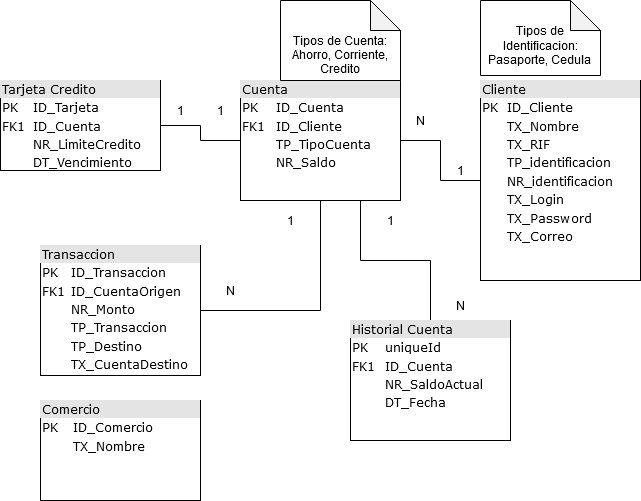

The diagram above was exported from draw.io. Its source (the exported page's mxGraphModel, read from the mxfile embedded in the PNG):
<mxGraphModel dx="942" dy="600" grid="1" gridSize="10" guides="1" tooltips="1" connect="1" arrows="1" fold="1" page="1" pageScale="1" pageWidth="1100" pageHeight="850" background="none" math="0" shadow="0">
  <root>
    <mxCell id="0" />
    <mxCell id="1" parent="0" />
    <mxCell id="iRTVzw9UfAp3g2hdQkBi-9" value="" style="edgeStyle=orthogonalEdgeStyle;rounded=0;orthogonalLoop=1;jettySize=auto;html=1;endArrow=none;endFill=0;" edge="1" parent="1" source="2ed32ef02a7f4228-2" target="2ed32ef02a7f4228-8">
      <mxGeometry relative="1" as="geometry" />
    </mxCell>
    <mxCell id="2ed32ef02a7f4228-2" value="&lt;div style=&quot;box-sizing: border-box ; width: 100% ; background: #e4e4e4 ; padding: 2px&quot;&gt;Cuenta&lt;/div&gt;&lt;table style=&quot;width: 100% ; font-size: 1em&quot; cellspacing=&quot;0&quot; cellpadding=&quot;2&quot;&gt;&lt;tbody&gt;&lt;tr&gt;&lt;td&gt;PK&lt;/td&gt;&lt;td&gt;ID_Cuenta&lt;/td&gt;&lt;/tr&gt;&lt;tr&gt;&lt;td&gt;FK1&lt;/td&gt;&lt;td&gt;ID_Cliente&lt;/td&gt;&lt;/tr&gt;&lt;tr&gt;&lt;td&gt;&lt;br&gt;&lt;/td&gt;&lt;td&gt;TP_TipoCuenta&lt;/td&gt;&lt;/tr&gt;&lt;tr&gt;&lt;td&gt;&lt;br&gt;&lt;/td&gt;&lt;td&gt;NR_Saldo&lt;br&gt;&lt;/td&gt;&lt;/tr&gt;&lt;tr&gt;&lt;td&gt;&lt;br&gt;&lt;/td&gt;&lt;td&gt;&lt;br&gt;&lt;/td&gt;&lt;/tr&gt;&lt;tr&gt;&lt;td&gt;&lt;br&gt;&lt;/td&gt;&lt;td&gt;&lt;br&gt;&lt;/td&gt;&lt;/tr&gt;&lt;/tbody&gt;&lt;/table&gt;" style="verticalAlign=top;align=left;overflow=fill;html=1;rounded=0;shadow=0;comic=0;labelBackgroundColor=none;strokeWidth=1;fontFamily=Verdana;fontSize=12" parent="1" vertex="1">
      <mxGeometry x="360" y="80" width="160" height="120" as="geometry" />
    </mxCell>
    <mxCell id="iRTVzw9UfAp3g2hdQkBi-7" value="" style="edgeStyle=orthogonalEdgeStyle;rounded=0;orthogonalLoop=1;jettySize=auto;html=1;endArrow=none;endFill=0;" edge="1" parent="1" source="2ed32ef02a7f4228-3" target="2ed32ef02a7f4228-2">
      <mxGeometry relative="1" as="geometry" />
    </mxCell>
    <mxCell id="2ed32ef02a7f4228-3" value="&lt;div style=&quot;box-sizing: border-box ; width: 100% ; background: #e4e4e4 ; padding: 2px&quot;&gt;Tarjeta Credito&lt;br&gt;&lt;/div&gt;&lt;table style=&quot;width: 100% ; font-size: 1em&quot; cellspacing=&quot;0&quot; cellpadding=&quot;2&quot;&gt;&lt;tbody&gt;&lt;tr&gt;&lt;td&gt;PK&lt;/td&gt;&lt;td&gt;ID_Tarjeta&lt;br&gt;&lt;/td&gt;&lt;/tr&gt;&lt;tr&gt;&lt;td&gt;FK1&lt;/td&gt;&lt;td&gt;ID_Cuenta&lt;/td&gt;&lt;/tr&gt;&lt;tr&gt;&lt;td&gt;&lt;br&gt;&lt;/td&gt;&lt;td&gt;NR_LimiteCredito&lt;br&gt;&lt;/td&gt;&lt;/tr&gt;&lt;tr&gt;&lt;td&gt;&lt;br&gt;&lt;/td&gt;&lt;td&gt;DT_Vencimiento&lt;/td&gt;&lt;/tr&gt;&lt;tr&gt;&lt;td&gt;&lt;br&gt;&lt;/td&gt;&lt;td&gt;&lt;br&gt;&lt;/td&gt;&lt;/tr&gt;&lt;/tbody&gt;&lt;/table&gt;" style="verticalAlign=top;align=left;overflow=fill;html=1;rounded=0;shadow=0;comic=0;labelBackgroundColor=none;strokeWidth=1;fontFamily=Verdana;fontSize=12" parent="1" vertex="1">
      <mxGeometry x="120" y="80" width="160" height="90" as="geometry" />
    </mxCell>
    <mxCell id="2ed32ef02a7f4228-5" value="&lt;div style=&quot;box-sizing: border-box ; width: 100% ; background: #e4e4e4 ; padding: 2px&quot;&gt;Comercio&lt;/div&gt;&lt;table style=&quot;width: 100% ; font-size: 1em&quot; cellspacing=&quot;0&quot; cellpadding=&quot;2&quot;&gt;&lt;tbody&gt;&lt;tr&gt;&lt;td&gt;PK&lt;/td&gt;&lt;td&gt;ID_Comercio&lt;br&gt;&lt;/td&gt;&lt;/tr&gt;&lt;tr&gt;&lt;td&gt;&lt;br&gt;&lt;/td&gt;&lt;td&gt;TX_Nombre&lt;br&gt;&lt;br&gt;&lt;/td&gt;&lt;/tr&gt;&lt;/tbody&gt;&lt;/table&gt;" style="verticalAlign=top;align=left;overflow=fill;html=1;rounded=0;shadow=0;comic=0;labelBackgroundColor=none;strokeWidth=1;fontFamily=Verdana;fontSize=12" parent="1" vertex="1">
      <mxGeometry x="160" y="400" width="160" height="100" as="geometry" />
    </mxCell>
    <mxCell id="2ed32ef02a7f4228-8" value="&lt;div style=&quot;box-sizing: border-box ; width: 100% ; background: #e4e4e4 ; padding: 2px&quot;&gt;Cliente&lt;/div&gt;&lt;table style=&quot;width: 100% ; font-size: 1em&quot; cellspacing=&quot;0&quot; cellpadding=&quot;2&quot;&gt;&lt;tbody&gt;&lt;tr&gt;&lt;td&gt;PK&lt;/td&gt;&lt;td&gt;ID_Cliente&lt;/td&gt;&lt;/tr&gt;&lt;tr&gt;&lt;td&gt;&lt;br&gt;&lt;/td&gt;&lt;td&gt;TX_Nombre&lt;/td&gt;&lt;/tr&gt;&lt;tr&gt;&lt;td&gt;&lt;br&gt;&lt;/td&gt;&lt;td&gt;TX_RIF&lt;br&gt;&lt;/td&gt;&lt;/tr&gt;&lt;tr&gt;&lt;td&gt;&lt;br&gt;&lt;/td&gt;&lt;td&gt;TP_identificacion&lt;br&gt;&lt;/td&gt;&lt;/tr&gt;&lt;tr&gt;&lt;td&gt;&lt;br&gt;&lt;/td&gt;&lt;td&gt;NR_identificacion&lt;br&gt;&lt;/td&gt;&lt;/tr&gt;&lt;tr&gt;&lt;td&gt;&lt;br&gt;&lt;/td&gt;&lt;td&gt;TX_Login&lt;br&gt;&lt;/td&gt;&lt;/tr&gt;&lt;tr&gt;&lt;td&gt;&lt;br&gt;&lt;/td&gt;&lt;td&gt;TX_Password&lt;br&gt;&lt;/td&gt;&lt;/tr&gt;&lt;tr&gt;&lt;td&gt;&lt;br&gt;&lt;/td&gt;&lt;td&gt;TX_Correo&lt;br&gt;&lt;/td&gt;&lt;/tr&gt;&lt;/tbody&gt;&lt;/table&gt;" style="verticalAlign=top;align=left;overflow=fill;html=1;rounded=0;shadow=0;comic=0;labelBackgroundColor=none;strokeWidth=1;fontFamily=Verdana;fontSize=12" parent="1" vertex="1">
      <mxGeometry x="600" y="80" width="160" height="200" as="geometry" />
    </mxCell>
    <mxCell id="iRTVzw9UfAp3g2hdQkBi-6" style="edgeStyle=orthogonalEdgeStyle;rounded=0;orthogonalLoop=1;jettySize=auto;html=1;exitX=1;exitY=0.5;exitDx=0;exitDy=0;endArrow=none;endFill=0;" edge="1" parent="1" source="2ed32ef02a7f4228-12" target="2ed32ef02a7f4228-2">
      <mxGeometry relative="1" as="geometry" />
    </mxCell>
    <mxCell id="2ed32ef02a7f4228-12" value="&lt;div style=&quot;box-sizing: border-box ; width: 100% ; background: #e4e4e4 ; padding: 2px&quot;&gt;Transaccion&lt;/div&gt;&lt;table style=&quot;width: 100% ; font-size: 1em&quot; cellspacing=&quot;0&quot; cellpadding=&quot;2&quot;&gt;&lt;tbody&gt;&lt;tr&gt;&lt;td&gt;PK&lt;/td&gt;&lt;td&gt;ID_Transaccion&lt;br&gt;&lt;/td&gt;&lt;/tr&gt;&lt;tr&gt;&lt;td&gt;FK1&lt;/td&gt;&lt;td&gt;ID_CuentaOrigen&lt;/td&gt;&lt;/tr&gt;&lt;tr&gt;&lt;td&gt;&lt;br&gt;&lt;/td&gt;&lt;td&gt;NR_Monto&lt;br&gt;&lt;/td&gt;&lt;/tr&gt;&lt;tr&gt;&lt;td&gt;&lt;br&gt;&lt;/td&gt;&lt;td&gt;TP_Transaccion&lt;br&gt;&lt;/td&gt;&lt;/tr&gt;&lt;tr&gt;&lt;td&gt;&lt;br&gt;&lt;/td&gt;&lt;td&gt;TP_Destino&lt;br&gt;&lt;/td&gt;&lt;/tr&gt;&lt;tr&gt;&lt;td&gt;&lt;br&gt;&lt;/td&gt;&lt;td&gt;TX_CuentaDestino&lt;br&gt;&lt;/td&gt;&lt;/tr&gt;&lt;/tbody&gt;&lt;/table&gt;" style="verticalAlign=top;align=left;overflow=fill;html=1;rounded=0;shadow=0;comic=0;labelBackgroundColor=none;strokeWidth=1;fontFamily=Verdana;fontSize=12" parent="1" vertex="1">
      <mxGeometry x="160" y="245" width="160" height="130" as="geometry" />
    </mxCell>
    <mxCell id="iRTVzw9UfAp3g2hdQkBi-2" value="&lt;div&gt;&lt;br&gt;&lt;/div&gt;&lt;div&gt;Tipos de Identificacion:&lt;/div&gt;&lt;div&gt;Pasaporte, Cedula&lt;br&gt;&lt;/div&gt;" style="shape=note;whiteSpace=wrap;html=1;backgroundOutline=1;darkOpacity=0.05;" vertex="1" parent="1">
      <mxGeometry x="600" width="120" height="75" as="geometry" />
    </mxCell>
    <mxCell id="iRTVzw9UfAp3g2hdQkBi-3" value="&lt;div&gt;&lt;br&gt;&lt;/div&gt;&lt;div&gt;&lt;br&gt;&lt;/div&gt;&lt;div&gt;Tipos de Cuenta: Ahorro, Corriente, Credito&lt;/div&gt;" style="shape=note;whiteSpace=wrap;html=1;backgroundOutline=1;darkOpacity=0.05;" vertex="1" parent="1">
      <mxGeometry x="400" width="120" height="80" as="geometry" />
    </mxCell>
    <mxCell id="iRTVzw9UfAp3g2hdQkBi-8" style="edgeStyle=orthogonalEdgeStyle;rounded=0;orthogonalLoop=1;jettySize=auto;html=1;entryX=0.75;entryY=1;entryDx=0;entryDy=0;endArrow=none;endFill=0;" edge="1" parent="1" source="iRTVzw9UfAp3g2hdQkBi-5" target="2ed32ef02a7f4228-2">
      <mxGeometry relative="1" as="geometry" />
    </mxCell>
    <mxCell id="iRTVzw9UfAp3g2hdQkBi-5" value="&lt;div style=&quot;box-sizing: border-box ; width: 100% ; background: #e4e4e4 ; padding: 2px&quot;&gt;Historial Cuenta&lt;br&gt;&lt;/div&gt;&lt;table style=&quot;width: 100% ; font-size: 1em&quot; cellspacing=&quot;0&quot; cellpadding=&quot;2&quot;&gt;&lt;tbody&gt;&lt;tr&gt;&lt;td&gt;PK&lt;/td&gt;&lt;td&gt;uniqueId&lt;/td&gt;&lt;/tr&gt;&lt;tr&gt;&lt;td&gt;FK1&lt;/td&gt;&lt;td&gt;ID_Cuenta&lt;/td&gt;&lt;/tr&gt;&lt;tr&gt;&lt;td&gt;&lt;br&gt;&lt;/td&gt;&lt;td&gt;NR_SaldoActual&lt;br&gt;&lt;/td&gt;&lt;/tr&gt;&lt;tr&gt;&lt;td&gt;&lt;br&gt;&lt;/td&gt;&lt;td&gt;DT_Fecha&lt;/td&gt;&lt;/tr&gt;&lt;/tbody&gt;&lt;/table&gt;" style="verticalAlign=top;align=left;overflow=fill;html=1;rounded=0;shadow=0;comic=0;labelBackgroundColor=none;strokeWidth=1;fontFamily=Verdana;fontSize=12" vertex="1" parent="1">
      <mxGeometry x="470" y="320" width="160" height="120" as="geometry" />
    </mxCell>
    <mxCell id="iRTVzw9UfAp3g2hdQkBi-10" value="1" style="text;html=1;strokeColor=none;fillColor=none;align=center;verticalAlign=middle;whiteSpace=wrap;rounded=0;" vertex="1" parent="1">
      <mxGeometry x="280" y="100" width="40" height="20" as="geometry" />
    </mxCell>
    <mxCell id="iRTVzw9UfAp3g2hdQkBi-12" value="N" style="text;html=1;strokeColor=none;fillColor=none;align=center;verticalAlign=middle;whiteSpace=wrap;rounded=0;" vertex="1" parent="1">
      <mxGeometry x="520" y="110" width="40" height="20" as="geometry" />
    </mxCell>
    <mxCell id="iRTVzw9UfAp3g2hdQkBi-13" value="1" style="text;html=1;strokeColor=none;fillColor=none;align=center;verticalAlign=middle;whiteSpace=wrap;rounded=0;" vertex="1" parent="1">
      <mxGeometry x="560" y="160" width="40" height="20" as="geometry" />
    </mxCell>
    <mxCell id="iRTVzw9UfAp3g2hdQkBi-15" value="1" style="text;html=1;strokeColor=none;fillColor=none;align=center;verticalAlign=middle;whiteSpace=wrap;rounded=0;" vertex="1" parent="1">
      <mxGeometry x="320" y="100" width="40" height="20" as="geometry" />
    </mxCell>
    <mxCell id="iRTVzw9UfAp3g2hdQkBi-16" value="N" style="text;html=1;strokeColor=none;fillColor=none;align=center;verticalAlign=middle;whiteSpace=wrap;rounded=0;" vertex="1" parent="1">
      <mxGeometry x="330" y="280" width="40" height="20" as="geometry" />
    </mxCell>
    <mxCell id="iRTVzw9UfAp3g2hdQkBi-17" value="1" style="text;html=1;strokeColor=none;fillColor=none;align=center;verticalAlign=middle;whiteSpace=wrap;rounded=0;" vertex="1" parent="1">
      <mxGeometry x="390" y="210" width="40" height="20" as="geometry" />
    </mxCell>
    <mxCell id="iRTVzw9UfAp3g2hdQkBi-18" value="1" style="text;html=1;strokeColor=none;fillColor=none;align=center;verticalAlign=middle;whiteSpace=wrap;rounded=0;" vertex="1" parent="1">
      <mxGeometry x="490" y="210" width="40" height="20" as="geometry" />
    </mxCell>
    <mxCell id="iRTVzw9UfAp3g2hdQkBi-19" value="N " style="text;html=1;strokeColor=none;fillColor=none;align=center;verticalAlign=middle;whiteSpace=wrap;rounded=0;" vertex="1" parent="1">
      <mxGeometry x="560" y="295" width="40" height="20" as="geometry" />
    </mxCell>
  </root>
</mxGraphModel>